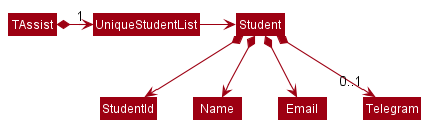

The diagram above was rendered by PlantUML. Its source (embedded in the PNG):
@startuml
!include style.puml
skinparam arrowThickness 1.1
skinparam arrowColor MODEL_COLOR
skinparam classBackgroundColor MODEL_COLOR

TAssist *-right-> "1" UniqueStudentList
UniqueStudentList -right-> Student

Student *--> StudentId
Student *--> Name
Student *--> Email
Student *--> "0..1" Telegram
@enduml